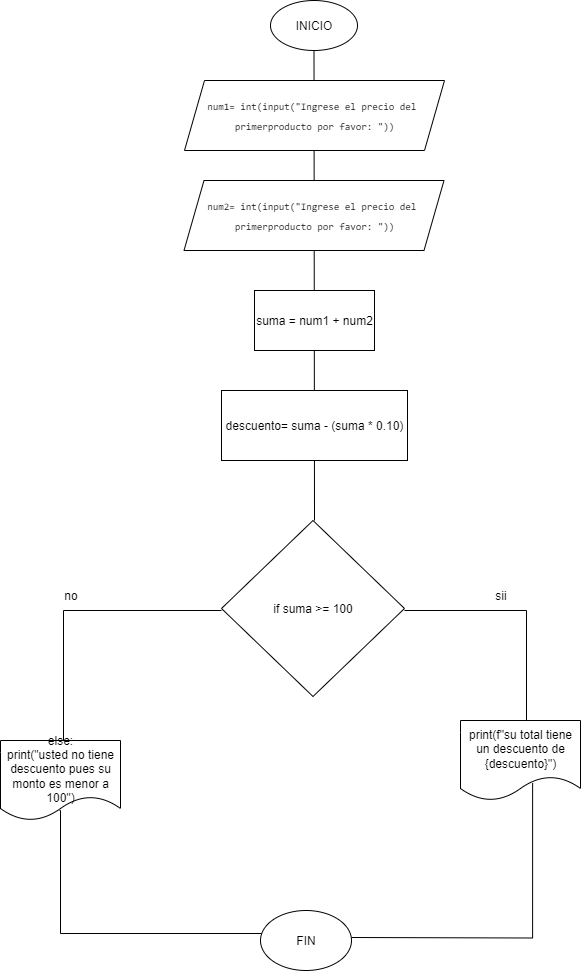

The diagram above was exported from draw.io. Its source (the exported page's mxGraphModel, read from the mxfile embedded in the PNG):
<mxGraphModel dx="1090" dy="604" grid="1" gridSize="10" guides="1" tooltips="1" connect="1" arrows="1" fold="1" page="1" pageScale="1" pageWidth="827" pageHeight="1169" background="#ffffff" math="0" shadow="0">
  <root>
    <mxCell id="0" />
    <mxCell id="1" parent="0" />
    <mxCell id="-qr3kIgJrNzSahRKIGCJ-5" value="" style="endArrow=none;html=1;rounded=0;fontFamily=Helvetica;fontSize=12;fontColor=default;entryX=0.5;entryY=1;entryDx=0;entryDy=0;" edge="1" parent="1" target="MZewV6dik7Tz4ISqR25e-1">
      <mxGeometry width="50" height="50" relative="1" as="geometry">
        <mxPoint x="414" y="540" as="sourcePoint" />
        <mxPoint x="410" y="380" as="targetPoint" />
      </mxGeometry>
    </mxCell>
    <mxCell id="MZewV6dik7Tz4ISqR25e-1" value="INICIO" style="ellipse;whiteSpace=wrap;html=1;" vertex="1" parent="1">
      <mxGeometry x="370" y="20" width="87" height="50" as="geometry" />
    </mxCell>
    <mxCell id="-qr3kIgJrNzSahRKIGCJ-1" value="&lt;div style=&quot;font-family: Consolas, &amp;quot;Courier New&amp;quot;, monospace; line-height: 19px; white-space: pre;&quot;&gt;&lt;span style=&quot;background-color: rgb(255, 255, 255);&quot;&gt;&lt;font style=&quot;color: rgb(0, 0, 0); font-size: 10px;&quot;&gt;num1= int(input(&quot;Ingrese el precio del &lt;/font&gt;&lt;/span&gt;&lt;/div&gt;&lt;div style=&quot;font-family: Consolas, &amp;quot;Courier New&amp;quot;, monospace; line-height: 19px; white-space: pre;&quot;&gt;&lt;span style=&quot;background-color: rgb(255, 255, 255);&quot;&gt;&lt;font style=&quot;color: rgb(0, 0, 0); font-size: 10px;&quot;&gt;primer&lt;/font&gt;&lt;/span&gt;&lt;span style=&quot;background-color: rgb(255, 255, 255); font-size: 10px;&quot;&gt;producto por favor: &quot;))&lt;/span&gt;&lt;/div&gt;" style="shape=parallelogram;perimeter=parallelogramPerimeter;whiteSpace=wrap;html=1;fixedSize=1;align=center;verticalAlign=middle;" vertex="1" parent="1">
      <mxGeometry x="284" y="100" width="260" height="70" as="geometry" />
    </mxCell>
    <mxCell id="-qr3kIgJrNzSahRKIGCJ-2" value="&lt;div style=&quot;font-family: Consolas, &amp;quot;Courier New&amp;quot;, monospace; line-height: 19px; white-space: pre;&quot;&gt;&lt;span style=&quot;background-color: rgb(255, 255, 255);&quot;&gt;&lt;font style=&quot;color: rgb(0, 0, 0); font-size: 10px;&quot;&gt;num2= int(input(&quot;Ingrese el precio del &lt;/font&gt;&lt;/span&gt;&lt;/div&gt;&lt;div style=&quot;font-family: Consolas, &amp;quot;Courier New&amp;quot;, monospace; line-height: 19px; white-space: pre;&quot;&gt;&lt;span style=&quot;background-color: rgb(255, 255, 255);&quot;&gt;&lt;font style=&quot;color: rgb(0, 0, 0); font-size: 10px;&quot;&gt;primer&lt;/font&gt;&lt;/span&gt;&lt;span style=&quot;background-color: rgb(255, 255, 255); font-size: 10px;&quot;&gt;producto por favor: &quot;))&lt;/span&gt;&lt;/div&gt;" style="shape=parallelogram;perimeter=parallelogramPerimeter;whiteSpace=wrap;html=1;fixedSize=1;align=center;verticalAlign=middle;" vertex="1" parent="1">
      <mxGeometry x="283.5" y="200" width="260" height="70" as="geometry" />
    </mxCell>
    <mxCell id="-qr3kIgJrNzSahRKIGCJ-3" value="suma = num1 + num2" style="rounded=0;whiteSpace=wrap;html=1;strokeColor=default;align=center;verticalAlign=middle;fontFamily=Helvetica;fontSize=12;fontColor=default;fillColor=default;" vertex="1" parent="1">
      <mxGeometry x="354" y="310" width="120" height="60" as="geometry" />
    </mxCell>
    <mxCell id="-qr3kIgJrNzSahRKIGCJ-4" value="descuento= suma - (suma * 0.10)" style="rounded=0;whiteSpace=wrap;html=1;strokeColor=default;align=center;verticalAlign=middle;fontFamily=Helvetica;fontSize=12;fontColor=default;fillColor=default;" vertex="1" parent="1">
      <mxGeometry x="321" y="410" width="186" height="70" as="geometry" />
    </mxCell>
    <mxCell id="_uXyygCekpolpAihPPLq-2" value="if suma &amp;gt;= 100" style="rhombus;whiteSpace=wrap;html=1;strokeColor=default;align=center;verticalAlign=middle;fontFamily=Helvetica;fontSize=12;fontColor=default;fillColor=default;" vertex="1" parent="1">
      <mxGeometry x="321" y="540" width="183" height="176" as="geometry" />
    </mxCell>
    <mxCell id="Bjv--vshR8nuMkF78-PU-1" value="" style="endArrow=none;html=1;rounded=0;exitX=1;exitY=0.5;exitDx=0;exitDy=0;" edge="1" parent="1">
      <mxGeometry width="50" height="50" relative="1" as="geometry">
        <mxPoint x="504" y="630" as="sourcePoint" />
        <mxPoint x="626" y="750" as="targetPoint" />
        <Array as="points">
          <mxPoint x="626" y="630" />
        </Array>
      </mxGeometry>
    </mxCell>
    <mxCell id="Bjv--vshR8nuMkF78-PU-2" value="sii" style="text;html=1;align=center;verticalAlign=middle;resizable=0;points=[];autosize=1;strokeColor=none;fillColor=none;fontFamily=Helvetica;fontSize=12;fontColor=default;" vertex="1" parent="1">
      <mxGeometry x="585" y="600" width="30" height="30" as="geometry" />
    </mxCell>
    <mxCell id="Bjv--vshR8nuMkF78-PU-3" value="print(f&quot;su total tiene un descuento de {descuento}&quot;)" style="shape=document;whiteSpace=wrap;html=1;boundedLbl=1;strokeColor=default;align=center;verticalAlign=middle;fontFamily=Helvetica;fontSize=12;fontColor=default;fillColor=default;" vertex="1" parent="1">
      <mxGeometry x="560" y="740" width="120" height="80" as="geometry" />
    </mxCell>
    <mxCell id="ilO-LATUziKN3ux-keZx-1" value="" style="endArrow=none;html=1;rounded=0;entryX=0;entryY=0.5;entryDx=0;entryDy=0;" edge="1" parent="1">
      <mxGeometry width="50" height="50" relative="1" as="geometry">
        <mxPoint x="163" y="760" as="sourcePoint" />
        <mxPoint x="321" y="630" as="targetPoint" />
        <Array as="points">
          <mxPoint x="163" y="630" />
        </Array>
      </mxGeometry>
    </mxCell>
    <mxCell id="ilO-LATUziKN3ux-keZx-2" value="no" style="text;html=1;align=center;verticalAlign=middle;resizable=0;points=[];autosize=1;strokeColor=none;fillColor=none;fontFamily=Helvetica;fontSize=12;fontColor=default;" vertex="1" parent="1">
      <mxGeometry x="150" y="600" width="40" height="30" as="geometry" />
    </mxCell>
    <mxCell id="AB6i2xppB9UPgye8G3eM-1" value="else:&lt;div&gt;print(&quot;usted no tiene descuento pues su monto es menor a 100&quot;)&lt;/div&gt;" style="shape=document;whiteSpace=wrap;html=1;boundedLbl=1;strokeColor=default;align=center;verticalAlign=middle;fontFamily=Helvetica;fontSize=12;fontColor=default;fillColor=default;" vertex="1" parent="1">
      <mxGeometry x="100" y="760" width="120" height="80" as="geometry" />
    </mxCell>
    <mxCell id="KWR1onX_ofZsy8uwISLf-1" value="" style="endArrow=none;html=1;rounded=0;edgeStyle=orthogonalEdgeStyle;exitX=0.563;exitY=0.819;exitDx=0;exitDy=0;exitPerimeter=0;" edge="1" parent="1">
      <mxGeometry width="50" height="50" relative="1" as="geometry">
        <mxPoint x="159" y="830" as="sourcePoint" />
        <mxPoint x="380" y="960" as="targetPoint" />
        <Array as="points">
          <mxPoint x="160" y="830" />
          <mxPoint x="160" y="953" />
        </Array>
      </mxGeometry>
    </mxCell>
    <mxCell id="tmyoCIhFhslpMX5EcNUB-1" value="FIN" style="ellipse;whiteSpace=wrap;html=1;labelBackgroundColor=default;" vertex="1" parent="1">
      <mxGeometry x="360" y="930" width="91" height="60" as="geometry" />
    </mxCell>
    <mxCell id="IANCsvhGQPnSxVycHTiD-1" value="" style="endArrow=none;html=1;rounded=0;edgeStyle=orthogonalEdgeStyle;exitX=0.978;exitY=0.617;exitDx=0;exitDy=0;exitPerimeter=0;entryX=0.601;entryY=0.783;entryDx=0;entryDy=0;entryPerimeter=0;" edge="1" parent="1" target="Bjv--vshR8nuMkF78-PU-3">
      <mxGeometry width="50" height="50" relative="1" as="geometry">
        <mxPoint x="451" y="957" as="sourcePoint" />
        <mxPoint x="643" y="720" as="targetPoint" />
      </mxGeometry>
    </mxCell>
  </root>
</mxGraphModel>